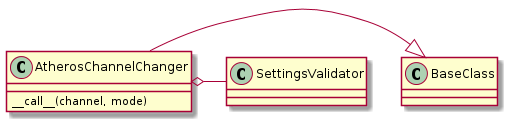

The diagram above was rendered by PlantUML. Its source (embedded in the PNG):
@startuml
AtherosChannelChanger -|> BaseClass
AtherosChannelChanger o- SettingsValidator
AtherosChannelChanger : __call__(channel, mode)

@enduml